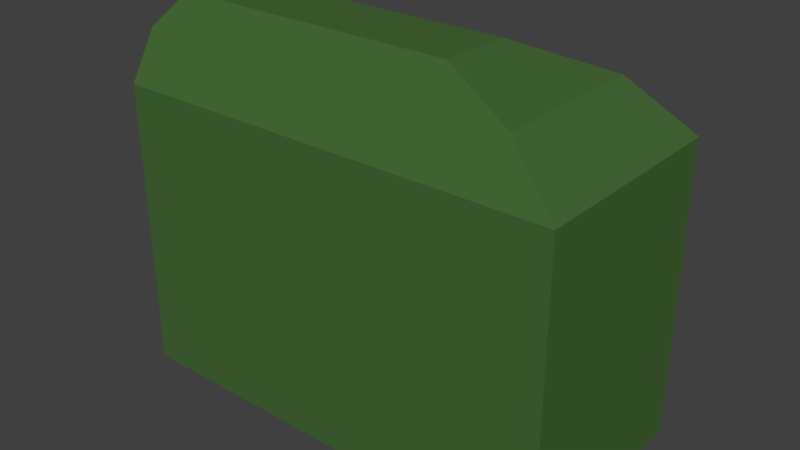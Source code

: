 # Source: EndPiece.blend  (saved by Blender 2.79.0; exported with 4.5.12 LTS)
import bpy
from mathutils import Matrix  # noqa: F401  (used for matrix-valued properties, if any)

bpy.ops.wm.read_factory_settings(use_empty=True)
scene = bpy.context.scene
scene.name = 'Scene'

# ---- collections
col_collection_1 = bpy.data.collections.new('Collection 1'); scene.collection.children.link(col_collection_1)

# ---- images (referenced by path relative to the original .blend; pixels are not part of the script)
import os
ASSET_DIR = os.environ.get("B2B_ASSET_DIR", "")  # directory of the original .blend (textures are referenced by path, not embedded)
HERE = os.path.dirname(os.path.abspath(__file__))  # packed textures are extracted next to this script under _unpacked/

def load_image(name, relpath, width, height, colorspace="sRGB"):
    """Load a texture the original file referenced (path relative to the .blend, or extracted next to this script)."""
    p = next((c for c in (os.path.join(HERE, relpath), os.path.join(ASSET_DIR, relpath)) if relpath and os.path.exists(c)), "")
    if p:
        img = bpy.data.images.load(p, check_existing=True)
        img.name = name
    else:  # same state as the original file: an image datablock whose file is absent (Cycles renders it pink)
        img = bpy.data.images.new(name, width, height)
        img.source = "FILE"
        img.filepath = "//" + (relpath or name)
    img.colorspace_settings.name = colorspace
    return img
img_c97079aad72679c06c81cb5b7754ae46_jpg = load_image('c97079aad72679c06c81cb5b7754ae46.jpg', 'c97079aad72679c06c81cb5b7754ae46.jpg', 1024, 1024, 'sRGB')

# ---- materials (node trees are filled in below, after node groups)
mat_material_005 = bpy.data.materials.new('Material.005')
mat_material_005.alpha_threshold = 0.0
mat_material_005.roughness = 0.5

# ---- material node trees
mat_material_005.use_nodes = True; mat_material_005.node_tree.nodes.clear()
_N = mat_material_005.node_tree.nodes; _L = mat_material_005.node_tree.links
n0 = _N.new('ShaderNodeOutputMaterial'); n0.name = 'Material Output'; n0.location = (529, 300)
n1 = _N.new('ShaderNodeTexCoord'); n1.name = 'Texture Coordinate'; n1.location = (-183, -36)
n2 = _N.new('ShaderNodeBsdfDiffuse'); n2.name = 'Diffuse BSDF'; n2.location = (254, 300)
n2.inputs[0].default_value = (0.06112, 0.1421, 0.03604, 1.0)
n3 = _N.new('ShaderNodeMapping'); n3.name = 'Mapping'; n3.location = (74, -94)
n3.inputs[3].default_value = (-0.8, 1.0, 1.0)
n4 = _N.new('ShaderNodeTexImage'); n4.name = 'Image Texture'; n4.location = (535, -83)
n4.width = 140
n4.image = img_c97079aad72679c06c81cb5b7754ae46_jpg
n5 = _N.new('ShaderNodeDisplacement'); n5.name = 'Displacement'; n5.location = (0, 0)
n5.inputs[1].default_value = 0.0
n5.inputs[2].default_value = 0.1
_L.new(n2.outputs[0], n0.inputs[0])
_L.new(n1.outputs[2], n3.inputs[0])
_L.new(n3.outputs[0], n4.inputs[0])
_L.new(n4.outputs[0], n5.inputs[0])
_L.new(n5.outputs[0], n0.inputs[2])
n0.is_active_output = True

# ---- world
world_world = bpy.data.worlds.new('World'); scene.world = world_world
world_world.color = (0.05088, 0.05088, 0.05088)
world_world.use_sun_shadow = False
world_world.sun_shadow_jitter_overblur = 0.0
world_world.cycles.sampling_method = 'MANUAL'

# ---- meshes
me_cube_005 = bpy.data.meshes.new('Cube.005')
me_cube_005.from_pydata([(1.0, 1.0, 0.0), (1.0, -1.0, 0.0), (-1.0, -1.0, 0.0), (-1.0, 1.0, 0.0), (0.7419, 0.7419, 1.766), (0.7419, -0.7419, 1.766), (-1.0, -0.7419, 1.766), (-1.0, 0.7419, 1.766), (1.0, 1.0, 1.523), (1.0, -1.0, 1.523), (-1.0, -1.0, 1.523), (-1.0, 1.0, 1.523), (0.3411, 0.3411, 1.887), (0.3411, -0.3411, 1.887), (-1.0, -0.3411, 1.887), (-1.0, 0.3411, 1.887)], [], [(0, 1, 2, 3), (6, 5, 13, 14), (8, 4, 5, 9), (9, 5, 6, 10), (10, 6, 7, 11), (8, 0, 3, 11), (4, 8, 11, 7), (2, 10, 11, 3), (1, 9, 10, 2), (0, 8, 9, 1), (12, 15, 14, 13), (5, 4, 12, 13), (7, 6, 14, 15), (4, 7, 15, 12)])
me_cube_005.polygons.foreach_set('use_smooth', [True] * 14)
_k = set([(0, 1), (0, 3), (0, 8), (1, 2), (1, 9), (2, 3), (2, 10), (3, 11), (4, 5), (4, 7), (4, 8), (4, 12), (5, 6), (5, 9), (5, 13), (6, 10), (6, 14), (7, 11), (7, 15), (8, 9), (8, 11), (9, 10), (12, 13), (12, 15), (13, 14), (14, 15)])
me_cube_005.attributes.new('sharp_edge', 'BOOLEAN', 'EDGE').data.foreach_set('value', [ (min(e.vertices), max(e.vertices)) in _k for e in me_cube_005.edges])
_uv = me_cube_005.uv_layers.new(name='UVMap')
_uv.uv.foreach_set('vector', [0.5452, 0.4646, 0.2816, 0.5452, 0.2009, 0.2816, 0.4646, 0.2009, 0.4318, 0.9686, 0.3939, 0.7792, 0.455, 0.818, 0.4681, 0.9512, 0.6066, 0.6654, 0.5869, 0.7225, 0.3939, 0.7792, 0.343, 0.746, 0.343, 0.746, 0.3939, 0.7792, 0.4318, 0.9686, 0.3916, 0.9999, 0.3916, 0.9999, 0.4318, 0.9686, 0.5897, 0.9483, 0.6378, 0.973, 0.9053, 0.0001032, 0.9053, 0.2037, 0.638, 0.2037, 0.638, 0.0001032, 0.5869, 0.7225, 0.6378, 0.6853, 0.6378, 0.973, 0.5897, 0.9483, 0.2009, 0.2816, 0.1395, 0.08074, 0.4031, 0.0001032, 0.4646, 0.2009, 0.2816, 0.5452, 0.08074, 0.6066, 0.0001032, 0.343, 0.2009, 0.2816, 0.5452, 0.4646, 0.6066, 0.6654, 0.343, 0.746, 0.2816, 0.5452, 0.5383, 0.7904, 0.5432, 0.9407, 0.4681, 0.9512, 0.4572, 0.819, 0.3939, 0.7792, 0.5869, 0.7225, 0.5383, 0.7904, 0.455, 0.818, 0.5897, 0.9483, 0.4318, 0.9686, 0.4681, 0.9512, 0.5432, 0.9407, 0.5869, 0.7225, 0.5897, 0.9483, 0.5432, 0.9407, 0.5383, 0.7904])
me_cube_005.materials.append(mat_material_005)
me_cube_005.use_remesh_preserve_volume = False
me_cube_005.use_remesh_preserve_attributes = False
me_cube_005.use_mirror_vertex_groups = False
me_cube_005.update()
me_cube_005.normals_split_custom_set([tuple(v) for v in zip(*[iter([0.0, 0.0, -1.0, 0.0, 0.0, -1.0, 0.0, 0.0, -1.0, 0.0, 0.0, -1.0, -1.221e-07, -0.2899, 0.9571, -1.221e-07, -0.2899, 0.9571, -1.221e-07, -0.2899, 0.9571, -1.221e-07, -0.2899, 0.9571, 0.6845, -3.624e-07, 0.729, 0.6845, -3.624e-07, 0.729, 0.6845, -3.624e-07, 0.729, 0.6845, -3.624e-07, 0.729, -2.7e-07, -0.6845, 0.729, -2.7e-07, -0.6845, 0.729, -2.7e-07, -0.6845, 0.729, -2.7e-07, -0.6845, 0.729, -1.0, 1.78e-07, 9.367e-08, -1.0, 1.257e-07, 5.475e-07, -1.0, 1.257e-07, 5.475e-07, -1.0, 1.78e-07, 9.367e-08, 2.384e-07, 1.0, 1.565e-07, 2.384e-07, 1.0, 1.565e-07, 2.384e-07, 1.0, 1.565e-07, 2.384e-07, 1.0, 1.565e-07, 2.25e-07, 0.6845, 0.729, 2.25e-07, 0.6845, 0.729, 2.25e-07, 0.6845, 0.729, 2.25e-07, 0.6845, 0.729, -1.0, 1.956e-07, -1.565e-07, -1.0, 1.78e-07, 9.367e-08, -1.0, 1.78e-07, 9.367e-08, -1.0, 1.956e-07, -1.565e-07, -2.384e-07, -1.0, -1.956e-07, -2.384e-07, -1.0, -1.956e-07, -2.384e-07, -1.0, -1.956e-07, -2.384e-07, -1.0, -1.956e-07, 1.0, -2.739e-07, 3.913e-08, 1.0, -2.739e-07, 3.913e-08, 1.0, -2.739e-07, 3.913e-08, 1.0, -2.739e-07, 3.913e-08, 8.618e-08, 0.0, 1.0, 8.618e-08, 0.0, 1.0, 8.618e-08, 0.0, 1.0, 8.618e-08, 0.0, 1.0, 0.2899, -1.807e-07, 0.9571, 0.2899, -1.807e-07, 0.9571, 0.2899, -1.807e-07, 0.9571, 0.2899, -1.807e-07, 0.9571, -1.0, 1.257e-07, 5.475e-07, -1.0, 1.257e-07, 5.475e-07, -1.0, 0.0, 0.0, -1.0, 0.0, 0.0, 6.105e-08, 0.2899, 0.9571, 6.105e-08, 0.2899, 0.9571, 6.105e-08, 0.2899, 0.9571, 6.105e-08, 0.2899, 0.9571])] * 3)])

# ---- objects
ob_cube_001 = bpy.data.objects.new('Cube.001', me_cube_005)

# ---- transforms, parenting, visibility, modifiers, constraints
ob_cube_001.location = (-0.8167, 1.192e-07, -1.809)
ob_cube_001.rotation_euler = (-1.629e-07, 0.0, 0.0)
ob_cube_001.scale = (2.112, 1.0, 1.809)
ob_cube_001.color = (0.8, 0.8, 0.8, 1.0)
ob_cube_001.lineart.crease_threshold = 0.0

# ---- collection membership
col_collection_1.objects.link(ob_cube_001)

# ---- scene / render settings (as saved in the file)
scene.frame_start = 1; scene.frame_end = 250; scene.frame_set(1)
scene.render.engine = 'CYCLES'
scene.render.resolution_percentage = 50
scene.render.dither_intensity = 0.0
scene.cycles.use_denoising = False
scene.cycles.samples = 128
scene.cycles.sampling_pattern = 'TABULATED_SOBOL'
scene.cycles.use_adaptive_sampling = False
scene.cycles.use_light_tree = False
scene.cycles.blur_glossy = 0.0
scene.cycles.sample_clamp_indirect = 0.0
scene.view_settings.view_transform = 'Standard'
bpy.context.view_layer.update()

# ---- added for rendering (the .blend has no active camera and no usable light): camera, sun
cam_auto = bpy.data.cameras.new('AutoCamera')
cam_auto.lens = 50.0
cam_auto.sensor_width = 36.0
cam_auto.clip_end = 1000.0
ob_auto_camera = bpy.data.objects.new('AutoCamera', cam_auto)
scene.collection.objects.link(ob_auto_camera)
ob_auto_camera.location = (4.53829, -6.42604, 4.18192)
ob_auto_camera.rotation_euler = (1.09748, -7.21219e-08, 0.694738)
scene.camera = ob_auto_camera
light_auto_sun = bpy.data.lights.new('AutoSun', 'SUN')
light_auto_sun.energy = 3.0
light_auto_sun.angle = 0.0523599
ob_auto_sun = bpy.data.objects.new('AutoSun', light_auto_sun)
scene.collection.objects.link(ob_auto_sun)
ob_auto_sun.rotation_euler = (0.872665, 0.174533, 0.523599)
bpy.context.view_layer.update()
